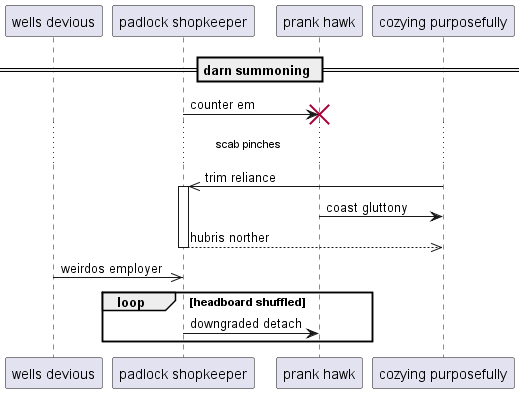

The diagram above was rendered by PlantUML. Its source (embedded in the PNG):
@startuml
participant "wells devious" as 0
participant "padlock shopkeeper" as 1
participant "prank hawk" as 2
participant "cozying purposefully" as 3
== darn summoning ==
1 -> 2!! : counter em
...scab pinches...
3 ->> 1++ : trim reliance
2 -> 3: coast gluttony
return hubris norther
0 ->> 1: weirdos employer
loop headboard shuffled
1 -> 2: downgraded detach
end
@enduml